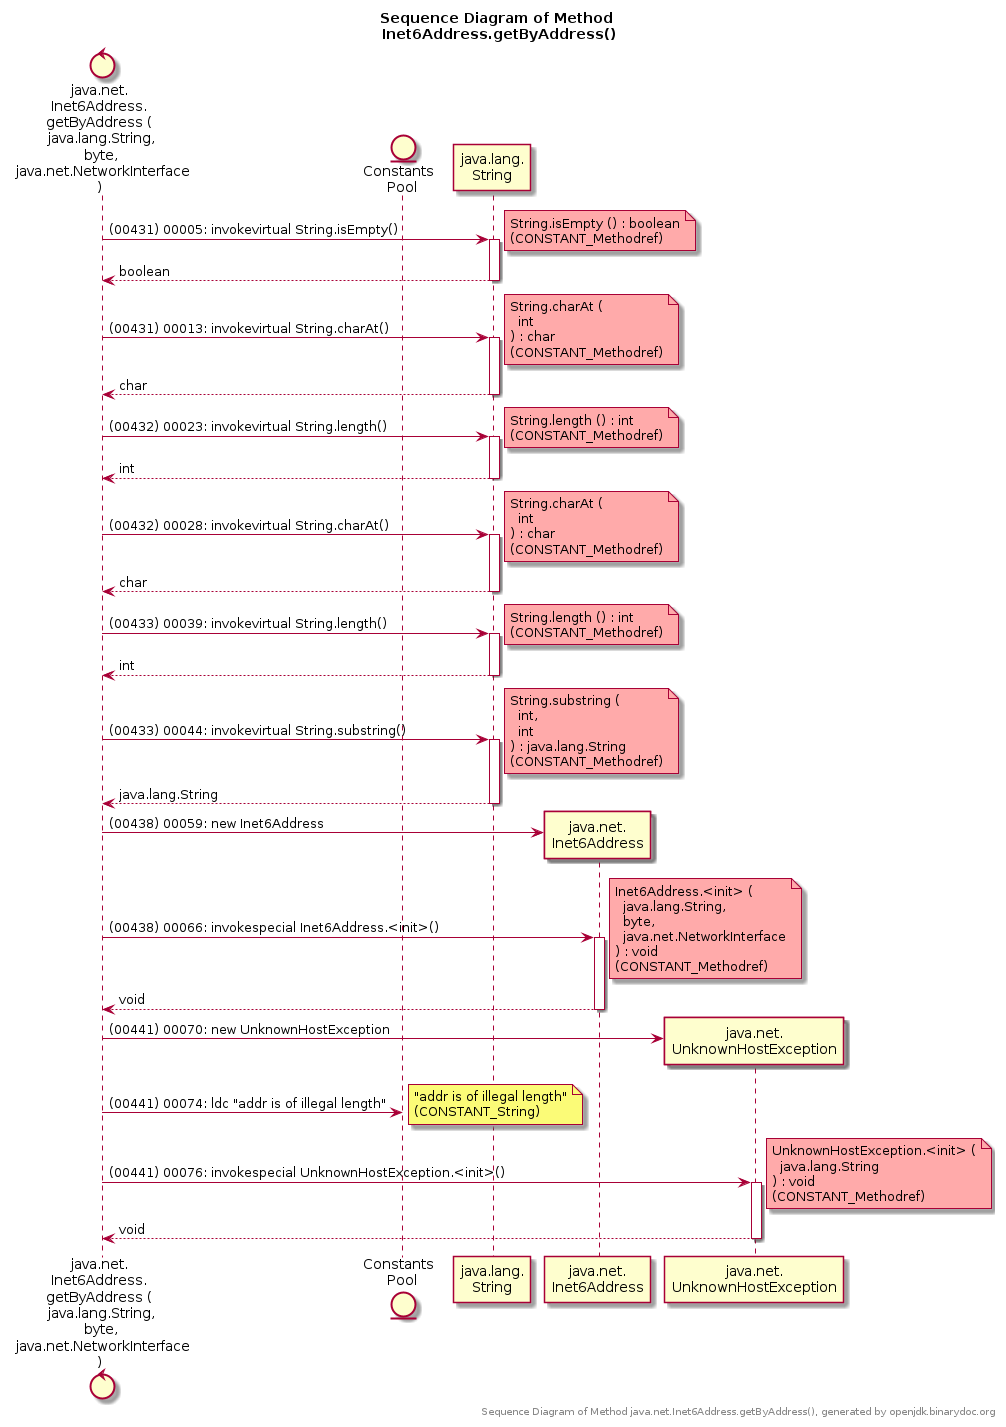

The diagram above was rendered by PlantUML. Its source (embedded in the PNG):
@startuml

control  "java.net.\nInet6Address.\ngetByAddress (\n  java.lang.String, \n  byte, \n  java.net.NetworkInterface\n)" as CurrentMethod
entity  "Constants \n Pool" as Constants

CurrentMethod -> "java.lang.\nString" as java.lang.String: (00431) 00005: invokevirtual String.isEmpty()

activate java.lang.String
note right  #FFAAAA
String.isEmpty () : boolean
(CONSTANT_Methodref)
end note
CurrentMethod <-- java.lang.String : boolean
deactivate java.lang.String

CurrentMethod -> "java.lang.\nString" as java.lang.String: (00431) 00013: invokevirtual String.charAt()

activate java.lang.String
note right  #FFAAAA
String.charAt (
  int
) : char
(CONSTANT_Methodref)
end note
CurrentMethod <-- java.lang.String : char
deactivate java.lang.String

CurrentMethod -> "java.lang.\nString" as java.lang.String: (00432) 00023: invokevirtual String.length()

activate java.lang.String
note right  #FFAAAA
String.length () : int
(CONSTANT_Methodref)
end note
CurrentMethod <-- java.lang.String : int
deactivate java.lang.String

CurrentMethod -> "java.lang.\nString" as java.lang.String: (00432) 00028: invokevirtual String.charAt()

activate java.lang.String
note right  #FFAAAA
String.charAt (
  int
) : char
(CONSTANT_Methodref)
end note
CurrentMethod <-- java.lang.String : char
deactivate java.lang.String

CurrentMethod -> "java.lang.\nString" as java.lang.String: (00433) 00039: invokevirtual String.length()

activate java.lang.String
note right  #FFAAAA
String.length () : int
(CONSTANT_Methodref)
end note
CurrentMethod <-- java.lang.String : int
deactivate java.lang.String

CurrentMethod -> "java.lang.\nString" as java.lang.String: (00433) 00044: invokevirtual String.substring()

activate java.lang.String
note right  #FFAAAA
String.substring (
  int, 
  int
) : java.lang.String
(CONSTANT_Methodref)
end note
CurrentMethod <-- java.lang.String : java.lang.String
deactivate java.lang.String

CurrentMethod -> "java.net.\nInet6Address" as java.net.Inet6Address ** : (00438) 00059: new Inet6Address

CurrentMethod -> "java.net.\nInet6Address" as java.net.Inet6Address: (00438) 00066: invokespecial Inet6Address.<init>()

activate java.net.Inet6Address
note right  #FFAAAA
Inet6Address.<init> (
  java.lang.String, 
  byte, 
  java.net.NetworkInterface
) : void
(CONSTANT_Methodref)
end note
CurrentMethod <-- java.net.Inet6Address : void
deactivate java.net.Inet6Address

CurrentMethod -> "java.net.\nUnknownHostException" as java.net.UnknownHostException ** : (00441) 00070: new UnknownHostException

CurrentMethod -> Constants: (00441) 00074: ldc "addr is of illegal length"
note right 
"addr is of illegal length"
(CONSTANT_String)
end note

CurrentMethod -> "java.net.\nUnknownHostException" as java.net.UnknownHostException: (00441) 00076: invokespecial UnknownHostException.<init>()

activate java.net.UnknownHostException
note right  #FFAAAA
UnknownHostException.<init> (
  java.lang.String
) : void
(CONSTANT_Methodref)
end note
CurrentMethod <-- java.net.UnknownHostException : void
deactivate java.net.UnknownHostException

' Page Info
title
  Sequence Diagram of Method 
  Inet6Address.getByAddress()
end title

right footer Sequence Diagram of Method java.net.Inet6Address.getByAddress(), generated by openjdk.binarydoc.org

@enduml